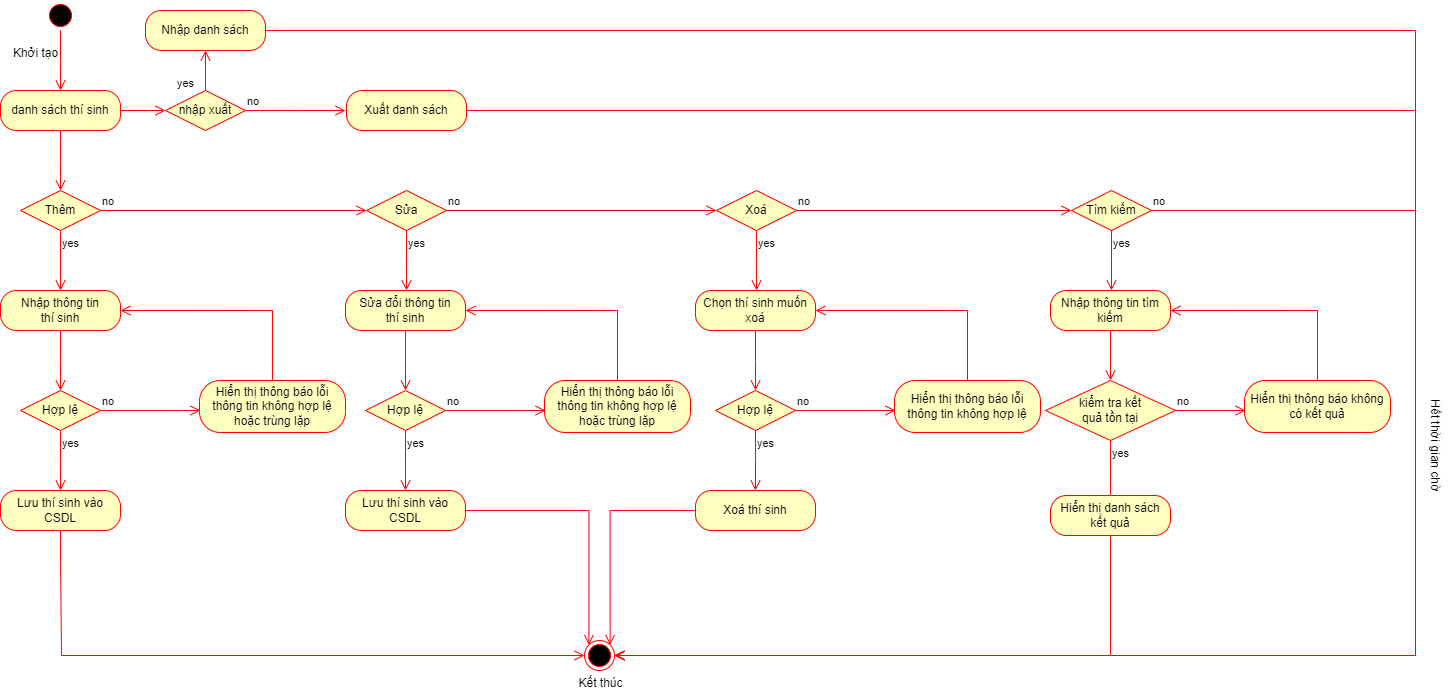

The diagram above was exported from draw.io. Its source (the exported page's mxGraphModel, read from the mxfile embedded in the PNG):
<mxGraphModel dx="600" dy="355" grid="1" gridSize="10" guides="1" tooltips="1" connect="1" arrows="1" fold="1" page="1" pageScale="1" pageWidth="850" pageHeight="1100" math="0" shadow="0">
  <root>
    <mxCell id="0" />
    <mxCell id="1" parent="0" />
    <mxCell id="MiRZ9M-2INMLGheG-00A-1" value="" style="ellipse;html=1;shape=startState;fillColor=#000000;strokeColor=#ff0000;" parent="1" vertex="1">
      <mxGeometry x="90" y="210" width="30" height="30" as="geometry" />
    </mxCell>
    <mxCell id="MiRZ9M-2INMLGheG-00A-2" value="" style="edgeStyle=orthogonalEdgeStyle;html=1;verticalAlign=bottom;endArrow=open;endSize=8;strokeColor=#ff0000;rounded=0;" parent="1" source="MiRZ9M-2INMLGheG-00A-1" edge="1">
      <mxGeometry relative="1" as="geometry">
        <mxPoint x="105" y="300" as="targetPoint" />
      </mxGeometry>
    </mxCell>
    <mxCell id="MiRZ9M-2INMLGheG-00A-3" value="danh sách thí sinh" style="rounded=1;whiteSpace=wrap;html=1;arcSize=40;fontColor=#000000;fillColor=#ffffc0;strokeColor=#ff0000;" parent="1" vertex="1">
      <mxGeometry x="45" y="300" width="120" height="40" as="geometry" />
    </mxCell>
    <mxCell id="MiRZ9M-2INMLGheG-00A-4" value="" style="edgeStyle=orthogonalEdgeStyle;html=1;verticalAlign=bottom;endArrow=open;endSize=8;strokeColor=#ff0000;rounded=0;" parent="1" source="MiRZ9M-2INMLGheG-00A-3" edge="1">
      <mxGeometry relative="1" as="geometry">
        <mxPoint x="105" y="400" as="targetPoint" />
      </mxGeometry>
    </mxCell>
    <mxCell id="MiRZ9M-2INMLGheG-00A-5" value="Thêm" style="rhombus;whiteSpace=wrap;html=1;fontColor=#000000;fillColor=#ffffc0;strokeColor=#ff0000;" parent="1" vertex="1">
      <mxGeometry x="65" y="400" width="80" height="40" as="geometry" />
    </mxCell>
    <mxCell id="MiRZ9M-2INMLGheG-00A-6" value="no" style="edgeStyle=orthogonalEdgeStyle;html=1;align=left;verticalAlign=bottom;endArrow=open;endSize=8;strokeColor=#ff0000;rounded=0;entryX=0;entryY=0.5;entryDx=0;entryDy=0;" parent="1" source="MiRZ9M-2INMLGheG-00A-5" target="MiRZ9M-2INMLGheG-00A-17" edge="1">
      <mxGeometry x="-1" relative="1" as="geometry">
        <mxPoint x="240" y="420" as="targetPoint" />
      </mxGeometry>
    </mxCell>
    <mxCell id="MiRZ9M-2INMLGheG-00A-7" value="yes" style="edgeStyle=orthogonalEdgeStyle;html=1;align=left;verticalAlign=top;endArrow=open;endSize=8;strokeColor=#ff0000;rounded=0;" parent="1" source="MiRZ9M-2INMLGheG-00A-5" edge="1">
      <mxGeometry x="-1" relative="1" as="geometry">
        <mxPoint x="105" y="500" as="targetPoint" />
        <Array as="points">
          <mxPoint x="105" y="500" />
        </Array>
      </mxGeometry>
    </mxCell>
    <mxCell id="MiRZ9M-2INMLGheG-00A-8" value="Nhập thông tin&lt;br&gt;thí sinh" style="rounded=1;whiteSpace=wrap;html=1;arcSize=40;fontColor=#000000;fillColor=#ffffc0;strokeColor=#ff0000;" parent="1" vertex="1">
      <mxGeometry x="45" y="500" width="120" height="40" as="geometry" />
    </mxCell>
    <mxCell id="MiRZ9M-2INMLGheG-00A-9" value="" style="edgeStyle=orthogonalEdgeStyle;html=1;verticalAlign=bottom;endArrow=open;endSize=8;strokeColor=#ff0000;rounded=0;" parent="1" source="MiRZ9M-2INMLGheG-00A-8" edge="1">
      <mxGeometry relative="1" as="geometry">
        <mxPoint x="105" y="600" as="targetPoint" />
      </mxGeometry>
    </mxCell>
    <mxCell id="MiRZ9M-2INMLGheG-00A-10" value="Hợp lệ" style="rhombus;whiteSpace=wrap;html=1;fontColor=#000000;fillColor=#ffffc0;strokeColor=#ff0000;" parent="1" vertex="1">
      <mxGeometry x="65" y="600" width="80" height="40" as="geometry" />
    </mxCell>
    <mxCell id="MiRZ9M-2INMLGheG-00A-11" value="no" style="edgeStyle=orthogonalEdgeStyle;html=1;align=left;verticalAlign=bottom;endArrow=open;endSize=8;strokeColor=#ff0000;rounded=0;" parent="1" source="MiRZ9M-2INMLGheG-00A-10" edge="1">
      <mxGeometry x="-1" relative="1" as="geometry">
        <mxPoint x="245" y="620" as="targetPoint" />
      </mxGeometry>
    </mxCell>
    <mxCell id="MiRZ9M-2INMLGheG-00A-12" value="yes" style="edgeStyle=orthogonalEdgeStyle;html=1;align=left;verticalAlign=top;endArrow=open;endSize=8;strokeColor=#ff0000;rounded=0;" parent="1" source="MiRZ9M-2INMLGheG-00A-10" edge="1">
      <mxGeometry x="-1" relative="1" as="geometry">
        <mxPoint x="105" y="700" as="targetPoint" />
      </mxGeometry>
    </mxCell>
    <mxCell id="MiRZ9M-2INMLGheG-00A-13" value="Hiển thị thông báo lỗi thông tin không hợp lệ hoặc trùng lặp" style="rounded=1;whiteSpace=wrap;html=1;arcSize=40;fontColor=#000000;fillColor=#ffffc0;strokeColor=#ff0000;" parent="1" vertex="1">
      <mxGeometry x="244" y="590" width="146" height="52" as="geometry" />
    </mxCell>
    <mxCell id="MiRZ9M-2INMLGheG-00A-14" value="" style="edgeStyle=orthogonalEdgeStyle;html=1;verticalAlign=bottom;endArrow=open;endSize=8;strokeColor=#ff0000;rounded=0;entryX=1;entryY=0.5;entryDx=0;entryDy=0;" parent="1" source="MiRZ9M-2INMLGheG-00A-13" target="MiRZ9M-2INMLGheG-00A-8" edge="1">
      <mxGeometry relative="1" as="geometry">
        <mxPoint x="304" y="702" as="targetPoint" />
        <Array as="points">
          <mxPoint x="317" y="520" />
        </Array>
      </mxGeometry>
    </mxCell>
    <mxCell id="MiRZ9M-2INMLGheG-00A-15" value="Lưu thí sinh&amp;nbsp;vào CSDL" style="rounded=1;whiteSpace=wrap;html=1;arcSize=40;fontColor=#000000;fillColor=#ffffc0;strokeColor=#ff0000;" parent="1" vertex="1">
      <mxGeometry x="45" y="700" width="120" height="40" as="geometry" />
    </mxCell>
    <mxCell id="MiRZ9M-2INMLGheG-00A-16" value="" style="edgeStyle=orthogonalEdgeStyle;html=1;verticalAlign=bottom;endArrow=open;endSize=8;strokeColor=#ff0000;rounded=0;entryX=0;entryY=0.5;entryDx=0;entryDy=0;" parent="1" source="MiRZ9M-2INMLGheG-00A-15" target="MiRZ9M-2INMLGheG-00A-53" edge="1">
      <mxGeometry relative="1" as="geometry">
        <mxPoint x="105" y="800" as="targetPoint" />
        <Array as="points">
          <mxPoint x="105" y="770" />
          <mxPoint x="106" y="770" />
          <mxPoint x="106" y="865" />
        </Array>
      </mxGeometry>
    </mxCell>
    <mxCell id="MiRZ9M-2INMLGheG-00A-17" value="Sửa" style="rhombus;whiteSpace=wrap;html=1;fontColor=#000000;fillColor=#ffffc0;strokeColor=#ff0000;" parent="1" vertex="1">
      <mxGeometry x="411" y="400" width="80" height="40" as="geometry" />
    </mxCell>
    <mxCell id="MiRZ9M-2INMLGheG-00A-18" value="no" style="edgeStyle=orthogonalEdgeStyle;html=1;align=left;verticalAlign=bottom;endArrow=open;endSize=8;strokeColor=#ff0000;rounded=0;entryX=0;entryY=0.5;entryDx=0;entryDy=0;" parent="1" source="MiRZ9M-2INMLGheG-00A-17" target="MiRZ9M-2INMLGheG-00A-29" edge="1">
      <mxGeometry x="-1" relative="1" as="geometry">
        <mxPoint x="760" y="420" as="targetPoint" />
      </mxGeometry>
    </mxCell>
    <mxCell id="MiRZ9M-2INMLGheG-00A-19" value="yes" style="edgeStyle=orthogonalEdgeStyle;html=1;align=left;verticalAlign=top;endArrow=open;endSize=8;strokeColor=#ff0000;rounded=0;" parent="1" source="MiRZ9M-2INMLGheG-00A-17" edge="1">
      <mxGeometry x="-1" relative="1" as="geometry">
        <mxPoint x="451" y="500" as="targetPoint" />
      </mxGeometry>
    </mxCell>
    <mxCell id="MiRZ9M-2INMLGheG-00A-20" value="Sửa đổi thông tin&lt;br&gt;thí sinh" style="rounded=1;whiteSpace=wrap;html=1;arcSize=40;fontColor=#000000;fillColor=#ffffc0;strokeColor=#ff0000;" parent="1" vertex="1">
      <mxGeometry x="390" y="500" width="120" height="40" as="geometry" />
    </mxCell>
    <mxCell id="MiRZ9M-2INMLGheG-00A-21" value="" style="edgeStyle=orthogonalEdgeStyle;html=1;verticalAlign=bottom;endArrow=open;endSize=8;strokeColor=#ff0000;rounded=0;" parent="1" source="MiRZ9M-2INMLGheG-00A-20" edge="1">
      <mxGeometry relative="1" as="geometry">
        <mxPoint x="450" y="600" as="targetPoint" />
      </mxGeometry>
    </mxCell>
    <mxCell id="MiRZ9M-2INMLGheG-00A-22" value="Hợp lệ" style="rhombus;whiteSpace=wrap;html=1;fontColor=#000000;fillColor=#ffffc0;strokeColor=#ff0000;" parent="1" vertex="1">
      <mxGeometry x="410" y="600" width="80" height="40" as="geometry" />
    </mxCell>
    <mxCell id="MiRZ9M-2INMLGheG-00A-23" value="no" style="edgeStyle=orthogonalEdgeStyle;html=1;align=left;verticalAlign=bottom;endArrow=open;endSize=8;strokeColor=#ff0000;rounded=0;" parent="1" source="MiRZ9M-2INMLGheG-00A-22" edge="1">
      <mxGeometry x="-1" relative="1" as="geometry">
        <mxPoint x="590" y="620" as="targetPoint" />
      </mxGeometry>
    </mxCell>
    <mxCell id="MiRZ9M-2INMLGheG-00A-24" value="yes" style="edgeStyle=orthogonalEdgeStyle;html=1;align=left;verticalAlign=top;endArrow=open;endSize=8;strokeColor=#ff0000;rounded=0;" parent="1" source="MiRZ9M-2INMLGheG-00A-22" edge="1">
      <mxGeometry x="-1" relative="1" as="geometry">
        <mxPoint x="450" y="700" as="targetPoint" />
      </mxGeometry>
    </mxCell>
    <mxCell id="MiRZ9M-2INMLGheG-00A-25" value="Hiển thị thông báo lỗi thông tin không hợp lệ hoặc trùng lặp" style="rounded=1;whiteSpace=wrap;html=1;arcSize=40;fontColor=#000000;fillColor=#ffffc0;strokeColor=#ff0000;" parent="1" vertex="1">
      <mxGeometry x="589" y="590" width="146" height="52" as="geometry" />
    </mxCell>
    <mxCell id="MiRZ9M-2INMLGheG-00A-26" value="" style="edgeStyle=orthogonalEdgeStyle;html=1;verticalAlign=bottom;endArrow=open;endSize=8;strokeColor=#ff0000;rounded=0;entryX=1;entryY=0.5;entryDx=0;entryDy=0;" parent="1" source="MiRZ9M-2INMLGheG-00A-25" target="MiRZ9M-2INMLGheG-00A-20" edge="1">
      <mxGeometry relative="1" as="geometry">
        <mxPoint x="649" y="702" as="targetPoint" />
        <Array as="points">
          <mxPoint x="662" y="520" />
        </Array>
      </mxGeometry>
    </mxCell>
    <mxCell id="MiRZ9M-2INMLGheG-00A-27" value="Lưu thí sinh&amp;nbsp;vào CSDL" style="rounded=1;whiteSpace=wrap;html=1;arcSize=40;fontColor=#000000;fillColor=#ffffc0;strokeColor=#ff0000;" parent="1" vertex="1">
      <mxGeometry x="390" y="700" width="120" height="40" as="geometry" />
    </mxCell>
    <mxCell id="MiRZ9M-2INMLGheG-00A-28" value="" style="edgeStyle=orthogonalEdgeStyle;html=1;verticalAlign=bottom;endArrow=open;endSize=8;strokeColor=#ff0000;rounded=0;entryX=0;entryY=0;entryDx=0;entryDy=0;" parent="1" source="MiRZ9M-2INMLGheG-00A-27" target="MiRZ9M-2INMLGheG-00A-53" edge="1">
      <mxGeometry relative="1" as="geometry">
        <mxPoint x="450" y="800" as="targetPoint" />
      </mxGeometry>
    </mxCell>
    <mxCell id="MiRZ9M-2INMLGheG-00A-29" value="Xoá" style="rhombus;whiteSpace=wrap;html=1;fontColor=#000000;fillColor=#ffffc0;strokeColor=#ff0000;" parent="1" vertex="1">
      <mxGeometry x="761" y="400" width="80" height="40" as="geometry" />
    </mxCell>
    <mxCell id="MiRZ9M-2INMLGheG-00A-30" value="no" style="edgeStyle=orthogonalEdgeStyle;html=1;align=left;verticalAlign=bottom;endArrow=open;endSize=8;strokeColor=#ff0000;rounded=0;entryX=0;entryY=0.5;entryDx=0;entryDy=0;" parent="1" source="MiRZ9M-2INMLGheG-00A-29" target="MiRZ9M-2INMLGheG-00A-41" edge="1">
      <mxGeometry x="-1" relative="1" as="geometry">
        <mxPoint x="941" y="420" as="targetPoint" />
      </mxGeometry>
    </mxCell>
    <mxCell id="MiRZ9M-2INMLGheG-00A-31" value="yes" style="edgeStyle=orthogonalEdgeStyle;html=1;align=left;verticalAlign=top;endArrow=open;endSize=8;strokeColor=#ff0000;rounded=0;" parent="1" source="MiRZ9M-2INMLGheG-00A-29" edge="1">
      <mxGeometry x="-1" relative="1" as="geometry">
        <mxPoint x="801" y="500" as="targetPoint" />
      </mxGeometry>
    </mxCell>
    <mxCell id="MiRZ9M-2INMLGheG-00A-32" value="Chọn thí sinh&amp;nbsp;muốn xoá" style="rounded=1;whiteSpace=wrap;html=1;arcSize=40;fontColor=#000000;fillColor=#ffffc0;strokeColor=#ff0000;" parent="1" vertex="1">
      <mxGeometry x="740" y="500" width="120" height="40" as="geometry" />
    </mxCell>
    <mxCell id="MiRZ9M-2INMLGheG-00A-33" value="" style="edgeStyle=orthogonalEdgeStyle;html=1;verticalAlign=bottom;endArrow=open;endSize=8;strokeColor=#ff0000;rounded=0;" parent="1" source="MiRZ9M-2INMLGheG-00A-32" edge="1">
      <mxGeometry relative="1" as="geometry">
        <mxPoint x="800" y="600" as="targetPoint" />
      </mxGeometry>
    </mxCell>
    <mxCell id="MiRZ9M-2INMLGheG-00A-34" value="Hợp lệ" style="rhombus;whiteSpace=wrap;html=1;fontColor=#000000;fillColor=#ffffc0;strokeColor=#ff0000;" parent="1" vertex="1">
      <mxGeometry x="760" y="600" width="80" height="40" as="geometry" />
    </mxCell>
    <mxCell id="MiRZ9M-2INMLGheG-00A-35" value="no" style="edgeStyle=orthogonalEdgeStyle;html=1;align=left;verticalAlign=bottom;endArrow=open;endSize=8;strokeColor=#ff0000;rounded=0;" parent="1" source="MiRZ9M-2INMLGheG-00A-34" edge="1">
      <mxGeometry x="-1" relative="1" as="geometry">
        <mxPoint x="940" y="620" as="targetPoint" />
      </mxGeometry>
    </mxCell>
    <mxCell id="MiRZ9M-2INMLGheG-00A-36" value="yes" style="edgeStyle=orthogonalEdgeStyle;html=1;align=left;verticalAlign=top;endArrow=open;endSize=8;strokeColor=#ff0000;rounded=0;" parent="1" source="MiRZ9M-2INMLGheG-00A-34" edge="1">
      <mxGeometry x="-1" relative="1" as="geometry">
        <mxPoint x="800" y="700" as="targetPoint" />
      </mxGeometry>
    </mxCell>
    <mxCell id="MiRZ9M-2INMLGheG-00A-37" value="Hiển thị thông báo lỗi thông tin không hợp lệ" style="rounded=1;whiteSpace=wrap;html=1;arcSize=40;fontColor=#000000;fillColor=#ffffc0;strokeColor=#ff0000;" parent="1" vertex="1">
      <mxGeometry x="939" y="590" width="146" height="52" as="geometry" />
    </mxCell>
    <mxCell id="MiRZ9M-2INMLGheG-00A-38" value="" style="edgeStyle=orthogonalEdgeStyle;html=1;verticalAlign=bottom;endArrow=open;endSize=8;strokeColor=#ff0000;rounded=0;entryX=1;entryY=0.5;entryDx=0;entryDy=0;" parent="1" source="MiRZ9M-2INMLGheG-00A-37" target="MiRZ9M-2INMLGheG-00A-32" edge="1">
      <mxGeometry relative="1" as="geometry">
        <mxPoint x="999" y="702" as="targetPoint" />
        <Array as="points">
          <mxPoint x="1012" y="520" />
        </Array>
      </mxGeometry>
    </mxCell>
    <mxCell id="MiRZ9M-2INMLGheG-00A-39" value="Xoá thí sinh" style="rounded=1;whiteSpace=wrap;html=1;arcSize=40;fontColor=#000000;fillColor=#ffffc0;strokeColor=#ff0000;" parent="1" vertex="1">
      <mxGeometry x="740" y="700" width="120" height="40" as="geometry" />
    </mxCell>
    <mxCell id="MiRZ9M-2INMLGheG-00A-40" value="" style="edgeStyle=orthogonalEdgeStyle;html=1;verticalAlign=bottom;endArrow=open;endSize=8;strokeColor=#ff0000;rounded=0;entryX=1;entryY=0;entryDx=0;entryDy=0;" parent="1" source="MiRZ9M-2INMLGheG-00A-39" target="MiRZ9M-2INMLGheG-00A-53" edge="1">
      <mxGeometry relative="1" as="geometry">
        <mxPoint x="800" y="800" as="targetPoint" />
      </mxGeometry>
    </mxCell>
    <mxCell id="MiRZ9M-2INMLGheG-00A-41" value="Tìm kiếm" style="rhombus;whiteSpace=wrap;html=1;fontColor=#000000;fillColor=#ffffc0;strokeColor=#ff0000;" parent="1" vertex="1">
      <mxGeometry x="1116" y="400" width="80" height="40" as="geometry" />
    </mxCell>
    <mxCell id="MiRZ9M-2INMLGheG-00A-42" value="no" style="edgeStyle=orthogonalEdgeStyle;html=1;align=left;verticalAlign=bottom;endArrow=open;endSize=8;strokeColor=#ff0000;rounded=0;entryX=1;entryY=0.5;entryDx=0;entryDy=0;" parent="1" source="MiRZ9M-2INMLGheG-00A-41" target="MiRZ9M-2INMLGheG-00A-53" edge="1">
      <mxGeometry x="-1" relative="1" as="geometry">
        <mxPoint x="1296" y="420" as="targetPoint" />
        <Array as="points">
          <mxPoint x="1460" y="420" />
          <mxPoint x="1460" y="865" />
        </Array>
      </mxGeometry>
    </mxCell>
    <mxCell id="MiRZ9M-2INMLGheG-00A-43" value="yes" style="edgeStyle=orthogonalEdgeStyle;html=1;align=left;verticalAlign=top;endArrow=open;endSize=8;strokeColor=#ff0000;rounded=0;" parent="1" source="MiRZ9M-2INMLGheG-00A-41" edge="1">
      <mxGeometry x="-1" relative="1" as="geometry">
        <mxPoint x="1156" y="500" as="targetPoint" />
      </mxGeometry>
    </mxCell>
    <mxCell id="MiRZ9M-2INMLGheG-00A-44" value="Nhập thông tin tìm kiếm" style="rounded=1;whiteSpace=wrap;html=1;arcSize=40;fontColor=#000000;fillColor=#ffffc0;strokeColor=#ff0000;" parent="1" vertex="1">
      <mxGeometry x="1095" y="500" width="120" height="40" as="geometry" />
    </mxCell>
    <mxCell id="MiRZ9M-2INMLGheG-00A-45" value="" style="edgeStyle=orthogonalEdgeStyle;html=1;verticalAlign=bottom;endArrow=open;endSize=8;strokeColor=#ff0000;rounded=0;entryX=0.5;entryY=0;entryDx=0;entryDy=0;" parent="1" source="MiRZ9M-2INMLGheG-00A-44" target="MiRZ9M-2INMLGheG-00A-46" edge="1">
      <mxGeometry relative="1" as="geometry">
        <mxPoint x="1150" y="600" as="targetPoint" />
      </mxGeometry>
    </mxCell>
    <mxCell id="MiRZ9M-2INMLGheG-00A-46" value="kiểm tra kết&lt;br&gt;quả tồn tại" style="rhombus;whiteSpace=wrap;html=1;fontColor=#000000;fillColor=#ffffc0;strokeColor=#ff0000;" parent="1" vertex="1">
      <mxGeometry x="1090" y="590" width="130" height="60" as="geometry" />
    </mxCell>
    <mxCell id="MiRZ9M-2INMLGheG-00A-47" value="no" style="edgeStyle=orthogonalEdgeStyle;html=1;align=left;verticalAlign=bottom;endArrow=open;endSize=8;strokeColor=#ff0000;rounded=0;" parent="1" source="MiRZ9M-2INMLGheG-00A-46" edge="1">
      <mxGeometry x="-1" relative="1" as="geometry">
        <mxPoint x="1290" y="620" as="targetPoint" />
      </mxGeometry>
    </mxCell>
    <mxCell id="MiRZ9M-2INMLGheG-00A-48" value="yes" style="edgeStyle=orthogonalEdgeStyle;html=1;align=left;verticalAlign=top;endArrow=open;endSize=8;strokeColor=#ff0000;rounded=0;entryX=0.5;entryY=0;entryDx=0;entryDy=0;" parent="1" source="MiRZ9M-2INMLGheG-00A-46" target="MiRZ9M-2INMLGheG-00A-51" edge="1">
      <mxGeometry x="-1" relative="1" as="geometry">
        <mxPoint x="1150" y="700" as="targetPoint" />
        <Array as="points">
          <mxPoint x="1155" y="706" />
        </Array>
      </mxGeometry>
    </mxCell>
    <mxCell id="MiRZ9M-2INMLGheG-00A-49" value="Hiển thị thông báo không có kết quả" style="rounded=1;whiteSpace=wrap;html=1;arcSize=40;fontColor=#000000;fillColor=#ffffc0;strokeColor=#ff0000;" parent="1" vertex="1">
      <mxGeometry x="1289" y="590" width="146" height="52" as="geometry" />
    </mxCell>
    <mxCell id="MiRZ9M-2INMLGheG-00A-50" value="" style="edgeStyle=orthogonalEdgeStyle;html=1;verticalAlign=bottom;endArrow=open;endSize=8;strokeColor=#ff0000;rounded=0;entryX=1;entryY=0.5;entryDx=0;entryDy=0;" parent="1" source="MiRZ9M-2INMLGheG-00A-49" target="MiRZ9M-2INMLGheG-00A-44" edge="1">
      <mxGeometry relative="1" as="geometry">
        <mxPoint x="1349" y="702" as="targetPoint" />
        <Array as="points">
          <mxPoint x="1362" y="520" />
        </Array>
      </mxGeometry>
    </mxCell>
    <mxCell id="MiRZ9M-2INMLGheG-00A-51" value="Hiển thị danh sách kết quả" style="rounded=1;whiteSpace=wrap;html=1;arcSize=40;fontColor=#000000;fillColor=#ffffc0;strokeColor=#ff0000;" parent="1" vertex="1">
      <mxGeometry x="1095" y="705" width="120" height="40" as="geometry" />
    </mxCell>
    <mxCell id="MiRZ9M-2INMLGheG-00A-52" value="" style="edgeStyle=orthogonalEdgeStyle;html=1;verticalAlign=bottom;endArrow=open;endSize=8;strokeColor=#ff0000;rounded=0;entryX=1;entryY=0.5;entryDx=0;entryDy=0;" parent="1" source="MiRZ9M-2INMLGheG-00A-51" target="MiRZ9M-2INMLGheG-00A-53" edge="1">
      <mxGeometry relative="1" as="geometry">
        <mxPoint x="1150" y="800" as="targetPoint" />
        <Array as="points">
          <mxPoint x="1155" y="865" />
        </Array>
      </mxGeometry>
    </mxCell>
    <mxCell id="MiRZ9M-2INMLGheG-00A-53" value="" style="ellipse;html=1;shape=endState;fillColor=#000000;strokeColor=#ff0000;" parent="1" vertex="1">
      <mxGeometry x="629" y="850" width="30" height="30" as="geometry" />
    </mxCell>
    <mxCell id="MiRZ9M-2INMLGheG-00A-54" value="Khởi tạo" style="text;html=1;align=center;verticalAlign=middle;resizable=0;points=[];autosize=1;strokeColor=none;fillColor=none;" parent="1" vertex="1">
      <mxGeometry x="45" y="248" width="70" height="30" as="geometry" />
    </mxCell>
    <mxCell id="MiRZ9M-2INMLGheG-00A-55" value="Kết thúc" style="text;html=1;align=center;verticalAlign=middle;resizable=0;points=[];autosize=1;strokeColor=none;fillColor=none;" parent="1" vertex="1">
      <mxGeometry x="610" y="878" width="70" height="30" as="geometry" />
    </mxCell>
    <mxCell id="MiRZ9M-2INMLGheG-00A-56" value="Hết thời gian chờ" style="text;html=1;align=center;verticalAlign=middle;resizable=0;points=[];autosize=1;strokeColor=none;fillColor=none;rotation=90;" parent="1" vertex="1">
      <mxGeometry x="1420" y="640" width="120" height="30" as="geometry" />
    </mxCell>
    <mxCell id="MiRZ9M-2INMLGheG-00A-57" value="nhập xuất" style="rhombus;whiteSpace=wrap;html=1;fontColor=#000000;fillColor=#ffffc0;strokeColor=#ff0000;" parent="1" vertex="1">
      <mxGeometry x="210" y="300" width="80" height="40" as="geometry" />
    </mxCell>
    <mxCell id="MiRZ9M-2INMLGheG-00A-58" value="no" style="edgeStyle=orthogonalEdgeStyle;html=1;align=left;verticalAlign=bottom;endArrow=open;endSize=8;strokeColor=#ff0000;rounded=0;" parent="1" source="MiRZ9M-2INMLGheG-00A-57" edge="1">
      <mxGeometry x="-1" relative="1" as="geometry">
        <mxPoint x="390" y="320" as="targetPoint" />
      </mxGeometry>
    </mxCell>
    <mxCell id="MiRZ9M-2INMLGheG-00A-59" value="yes" style="edgeStyle=orthogonalEdgeStyle;html=1;align=left;verticalAlign=top;endArrow=open;endSize=8;strokeColor=#ff0000;rounded=0;" parent="1" source="MiRZ9M-2INMLGheG-00A-57" edge="1">
      <mxGeometry x="-0.0366" y="-30" relative="1" as="geometry">
        <mxPoint x="250" y="260" as="targetPoint" />
        <mxPoint x="-30" y="-30" as="offset" />
      </mxGeometry>
    </mxCell>
    <mxCell id="MiRZ9M-2INMLGheG-00A-60" value="" style="edgeStyle=orthogonalEdgeStyle;html=1;verticalAlign=bottom;endArrow=open;endSize=8;strokeColor=#ff0000;rounded=0;entryX=0;entryY=0.5;entryDx=0;entryDy=0;exitX=1;exitY=0.5;exitDx=0;exitDy=0;" parent="1" source="MiRZ9M-2INMLGheG-00A-3" target="MiRZ9M-2INMLGheG-00A-57" edge="1">
      <mxGeometry relative="1" as="geometry">
        <mxPoint x="115" y="410" as="targetPoint" />
        <mxPoint x="170" y="320" as="sourcePoint" />
      </mxGeometry>
    </mxCell>
    <mxCell id="MiRZ9M-2INMLGheG-00A-61" style="edgeStyle=orthogonalEdgeStyle;rounded=0;orthogonalLoop=1;jettySize=auto;html=1;entryX=1;entryY=0.5;entryDx=0;entryDy=0;strokeColor=#ff0000;endArrow=open;endFill=0;" parent="1" source="MiRZ9M-2INMLGheG-00A-62" target="MiRZ9M-2INMLGheG-00A-53" edge="1">
      <mxGeometry relative="1" as="geometry">
        <Array as="points">
          <mxPoint x="1460" y="320" />
          <mxPoint x="1460" y="865" />
        </Array>
      </mxGeometry>
    </mxCell>
    <mxCell id="MiRZ9M-2INMLGheG-00A-62" value="Xuất danh sách" style="rounded=1;whiteSpace=wrap;html=1;arcSize=40;fontColor=#000000;fillColor=#ffffc0;strokeColor=#ff0000;" parent="1" vertex="1">
      <mxGeometry x="391" y="300" width="120" height="40" as="geometry" />
    </mxCell>
    <mxCell id="MiRZ9M-2INMLGheG-00A-63" style="edgeStyle=orthogonalEdgeStyle;rounded=0;orthogonalLoop=1;jettySize=auto;html=1;strokeColor=#ff0000;endArrow=open;endFill=0;" parent="1" source="MiRZ9M-2INMLGheG-00A-64" edge="1">
      <mxGeometry relative="1" as="geometry">
        <mxPoint x="660" y="865" as="targetPoint" />
        <Array as="points">
          <mxPoint x="1460" y="240" />
          <mxPoint x="1460" y="865" />
        </Array>
      </mxGeometry>
    </mxCell>
    <mxCell id="MiRZ9M-2INMLGheG-00A-64" value="Nhập danh sách" style="rounded=1;whiteSpace=wrap;html=1;arcSize=40;fontColor=#000000;fillColor=#ffffc0;strokeColor=#ff0000;" parent="1" vertex="1">
      <mxGeometry x="190" y="220" width="120" height="40" as="geometry" />
    </mxCell>
  </root>
</mxGraphModel>